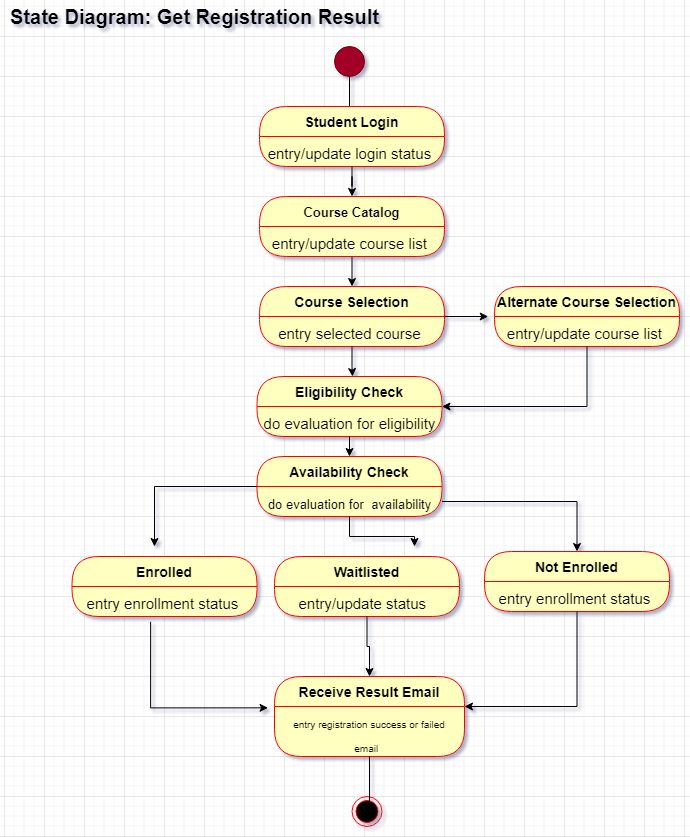

The diagram above was exported from draw.io. Its source (the exported page's mxGraphModel, read from the mxfile embedded in the PNG):
<mxGraphModel dx="1141" dy="604" grid="1" gridSize="10" guides="1" tooltips="1" connect="1" arrows="1" fold="1" page="1" pageScale="1" pageWidth="827" pageHeight="1169" math="0" shadow="0">
  <root>
    <mxCell id="WIyWlLk6GJQsqaUBKTNV-0" />
    <mxCell id="WIyWlLk6GJQsqaUBKTNV-1" parent="WIyWlLk6GJQsqaUBKTNV-0" />
    <mxCell id="XhVeL3KKSLLARAQFazNK-2" value="" style="ellipse;fillColor=#a20025;strokeColor=#6F0000;fontColor=#ffffff;" vertex="1" parent="WIyWlLk6GJQsqaUBKTNV-1">
      <mxGeometry x="330" y="50" width="30" height="30" as="geometry" />
    </mxCell>
    <mxCell id="XhVeL3KKSLLARAQFazNK-3" value="" style="edgeStyle=segmentEdgeStyle;endArrow=classic;html=1;rounded=0;exitX=0.5;exitY=1;exitDx=0;exitDy=0;" edge="1" parent="WIyWlLk6GJQsqaUBKTNV-1" source="XhVeL3KKSLLARAQFazNK-2">
      <mxGeometry width="50" height="50" relative="1" as="geometry">
        <mxPoint x="330" y="90" as="sourcePoint" />
        <mxPoint x="345" y="120" as="targetPoint" />
        <Array as="points">
          <mxPoint x="345" y="120" />
        </Array>
      </mxGeometry>
    </mxCell>
    <mxCell id="XhVeL3KKSLLARAQFazNK-4" value="&lt;b&gt;&lt;font style=&quot;font-size: 20px&quot;&gt;State Diagram: Get Registration Result&lt;/font&gt;&lt;/b&gt;" style="text;html=1;align=center;verticalAlign=middle;resizable=0;points=[];autosize=1;strokeColor=none;fillColor=none;" vertex="1" parent="WIyWlLk6GJQsqaUBKTNV-1">
      <mxGeometry y="10" width="380" height="20" as="geometry" />
    </mxCell>
    <mxCell id="XhVeL3KKSLLARAQFazNK-9" value="Student Login" style="swimlane;fontStyle=1;align=center;verticalAlign=middle;childLayout=stackLayout;horizontal=1;startSize=30;horizontalStack=0;resizeParent=0;resizeLast=1;container=0;fontColor=#000000;collapsible=0;rounded=1;arcSize=30;strokeColor=#ff0000;fillColor=#ffffc0;swimlaneFillColor=#ffffc0;dropTarget=0;fontSize=14;" vertex="1" parent="WIyWlLk6GJQsqaUBKTNV-1">
      <mxGeometry x="255" y="110" width="185" height="60" as="geometry" />
    </mxCell>
    <mxCell id="XhVeL3KKSLLARAQFazNK-10" value="&lt;font style=&quot;font-size: 15px&quot;&gt;entry/update login status&amp;nbsp;&lt;/font&gt;" style="text;html=1;strokeColor=none;fillColor=none;align=center;verticalAlign=middle;spacingLeft=4;spacingRight=4;whiteSpace=wrap;overflow=hidden;rotatable=0;fontColor=#000000;fontSize=20;" vertex="1" parent="XhVeL3KKSLLARAQFazNK-9">
      <mxGeometry y="30" width="185" height="30" as="geometry" />
    </mxCell>
    <mxCell id="XhVeL3KKSLLARAQFazNK-37" style="edgeStyle=orthogonalEdgeStyle;rounded=0;orthogonalLoop=1;jettySize=auto;html=1;exitX=0.5;exitY=1;exitDx=0;exitDy=0;entryX=0.5;entryY=0;entryDx=0;entryDy=0;fontSize=14;" edge="1" parent="WIyWlLk6GJQsqaUBKTNV-1" source="XhVeL3KKSLLARAQFazNK-12" target="XhVeL3KKSLLARAQFazNK-15">
      <mxGeometry relative="1" as="geometry" />
    </mxCell>
    <mxCell id="XhVeL3KKSLLARAQFazNK-12" value="Course Catalog" style="swimlane;fontStyle=1;align=center;verticalAlign=middle;childLayout=stackLayout;horizontal=1;startSize=30;horizontalStack=0;resizeParent=0;resizeLast=1;container=0;fontColor=#000000;collapsible=0;rounded=1;arcSize=30;strokeColor=#ff0000;fillColor=#ffffc0;swimlaneFillColor=#ffffc0;dropTarget=0;fontSize=13;" vertex="1" parent="WIyWlLk6GJQsqaUBKTNV-1">
      <mxGeometry x="255" y="200" width="185" height="60" as="geometry" />
    </mxCell>
    <mxCell id="XhVeL3KKSLLARAQFazNK-13" value="&lt;font style=&quot;font-size: 15px&quot;&gt;entry/update course list&amp;nbsp;&lt;/font&gt;" style="text;html=1;strokeColor=none;fillColor=none;align=center;verticalAlign=middle;spacingLeft=4;spacingRight=4;whiteSpace=wrap;overflow=hidden;rotatable=0;fontColor=#000000;fontSize=20;" vertex="1" parent="XhVeL3KKSLLARAQFazNK-12">
      <mxGeometry y="30" width="185" height="30" as="geometry" />
    </mxCell>
    <mxCell id="XhVeL3KKSLLARAQFazNK-15" value="Course Selection" style="swimlane;fontStyle=1;align=center;verticalAlign=middle;childLayout=stackLayout;horizontal=1;startSize=30;horizontalStack=0;resizeParent=0;resizeLast=1;container=0;fontColor=#000000;collapsible=0;rounded=1;arcSize=30;strokeColor=#ff0000;fillColor=#ffffc0;swimlaneFillColor=#ffffc0;dropTarget=0;fontSize=14;" vertex="1" parent="WIyWlLk6GJQsqaUBKTNV-1">
      <mxGeometry x="255" y="290" width="185" height="60" as="geometry" />
    </mxCell>
    <mxCell id="XhVeL3KKSLLARAQFazNK-16" value="&lt;font style=&quot;font-size: 15px&quot;&gt;entry selected course&amp;nbsp;&lt;/font&gt;" style="text;html=1;strokeColor=none;fillColor=none;align=center;verticalAlign=middle;spacingLeft=4;spacingRight=4;whiteSpace=wrap;overflow=hidden;rotatable=0;fontColor=#000000;fontSize=20;" vertex="1" parent="XhVeL3KKSLLARAQFazNK-15">
      <mxGeometry y="30" width="185" height="30" as="geometry" />
    </mxCell>
    <mxCell id="XhVeL3KKSLLARAQFazNK-17" value="Alternate Course Selection" style="swimlane;fontStyle=1;align=center;verticalAlign=middle;childLayout=stackLayout;horizontal=1;startSize=30;horizontalStack=0;resizeParent=0;resizeLast=1;container=0;fontColor=#000000;collapsible=0;rounded=1;arcSize=30;strokeColor=#ff0000;fillColor=#ffffc0;swimlaneFillColor=#ffffc0;dropTarget=0;fontSize=14;" vertex="1" parent="WIyWlLk6GJQsqaUBKTNV-1">
      <mxGeometry x="490" y="290" width="185" height="60" as="geometry" />
    </mxCell>
    <mxCell id="XhVeL3KKSLLARAQFazNK-18" value="&lt;font style=&quot;font-size: 15px&quot;&gt;entry/update course list&amp;nbsp;&lt;/font&gt;" style="text;html=1;strokeColor=none;fillColor=none;align=center;verticalAlign=middle;spacingLeft=4;spacingRight=4;whiteSpace=wrap;overflow=hidden;rotatable=0;fontColor=#000000;fontSize=20;" vertex="1" parent="XhVeL3KKSLLARAQFazNK-17">
      <mxGeometry y="30" width="185" height="30" as="geometry" />
    </mxCell>
    <mxCell id="XhVeL3KKSLLARAQFazNK-19" value="Enrolled" style="swimlane;fontStyle=1;align=center;verticalAlign=middle;childLayout=stackLayout;horizontal=1;startSize=30;horizontalStack=0;resizeParent=0;resizeLast=1;container=0;fontColor=#000000;collapsible=0;rounded=1;arcSize=30;strokeColor=#ff0000;fillColor=#ffffc0;swimlaneFillColor=#ffffc0;dropTarget=0;fontSize=14;" vertex="1" parent="WIyWlLk6GJQsqaUBKTNV-1">
      <mxGeometry x="67.5" y="560" width="185" height="60" as="geometry" />
    </mxCell>
    <mxCell id="XhVeL3KKSLLARAQFazNK-20" value="&lt;font style=&quot;font-size: 15px&quot;&gt;entry enrollment status&amp;nbsp;&lt;/font&gt;" style="text;html=1;strokeColor=none;fillColor=none;align=center;verticalAlign=middle;spacingLeft=4;spacingRight=4;whiteSpace=wrap;overflow=hidden;rotatable=0;fontColor=#000000;fontSize=20;" vertex="1" parent="XhVeL3KKSLLARAQFazNK-19">
      <mxGeometry y="30" width="185" height="30" as="geometry" />
    </mxCell>
    <mxCell id="XhVeL3KKSLLARAQFazNK-23" value="Receive Result Email" style="swimlane;fontStyle=1;align=center;verticalAlign=middle;childLayout=stackLayout;horizontal=1;startSize=30;horizontalStack=0;resizeParent=0;resizeLast=1;container=0;fontColor=#000000;collapsible=0;rounded=1;arcSize=30;strokeColor=#ff0000;fillColor=#ffffc0;swimlaneFillColor=#ffffc0;dropTarget=0;fontSize=14;" vertex="1" parent="WIyWlLk6GJQsqaUBKTNV-1">
      <mxGeometry x="270" y="680" width="190" height="80" as="geometry" />
    </mxCell>
    <mxCell id="XhVeL3KKSLLARAQFazNK-24" value="&lt;font style=&quot;font-size: 10px&quot;&gt;entry registration success or failed email&amp;nbsp;&amp;nbsp;&lt;/font&gt;" style="text;html=1;strokeColor=none;fillColor=none;align=center;verticalAlign=middle;spacingLeft=4;spacingRight=4;whiteSpace=wrap;overflow=hidden;rotatable=0;fontColor=#000000;fontSize=20;" vertex="1" parent="XhVeL3KKSLLARAQFazNK-23">
      <mxGeometry y="30" width="190" height="50" as="geometry" />
    </mxCell>
    <mxCell id="XhVeL3KKSLLARAQFazNK-26" value="Not Enrolled" style="swimlane;fontStyle=1;align=center;verticalAlign=middle;childLayout=stackLayout;horizontal=1;startSize=30;horizontalStack=0;resizeParent=0;resizeLast=1;container=0;fontColor=#000000;collapsible=0;rounded=1;arcSize=30;strokeColor=#ff0000;fillColor=#ffffc0;swimlaneFillColor=#ffffc0;dropTarget=0;fontSize=14;" vertex="1" parent="WIyWlLk6GJQsqaUBKTNV-1">
      <mxGeometry x="480" y="555" width="185" height="60" as="geometry" />
    </mxCell>
    <mxCell id="XhVeL3KKSLLARAQFazNK-27" value="&lt;font style=&quot;font-size: 15px&quot;&gt;entry enrollment status&amp;nbsp;&lt;/font&gt;" style="text;html=1;strokeColor=none;fillColor=none;align=center;verticalAlign=middle;spacingLeft=4;spacingRight=4;whiteSpace=wrap;overflow=hidden;rotatable=0;fontColor=#000000;fontSize=20;" vertex="1" parent="XhVeL3KKSLLARAQFazNK-26">
      <mxGeometry y="30" width="185" height="30" as="geometry" />
    </mxCell>
    <mxCell id="XhVeL3KKSLLARAQFazNK-28" value="&lt;font style=&quot;font-size: 15px&quot;&gt;entry/update course list&amp;nbsp;&lt;/font&gt;" style="text;html=1;strokeColor=none;fillColor=none;align=center;verticalAlign=middle;spacingLeft=4;spacingRight=4;whiteSpace=wrap;overflow=hidden;rotatable=0;fontColor=#000000;fontSize=20;" vertex="1" parent="XhVeL3KKSLLARAQFazNK-26">
      <mxGeometry y="60" width="185" as="geometry" />
    </mxCell>
    <mxCell id="XhVeL3KKSLLARAQFazNK-30" value="Waitlisted" style="swimlane;fontStyle=1;align=center;verticalAlign=middle;childLayout=stackLayout;horizontal=1;startSize=30;horizontalStack=0;resizeParent=0;resizeLast=1;container=0;fontColor=#000000;collapsible=0;rounded=1;arcSize=30;strokeColor=#ff0000;fillColor=#ffffc0;swimlaneFillColor=#ffffc0;dropTarget=0;fontSize=14;" vertex="1" parent="WIyWlLk6GJQsqaUBKTNV-1">
      <mxGeometry x="270" y="560" width="185" height="60" as="geometry" />
    </mxCell>
    <mxCell id="XhVeL3KKSLLARAQFazNK-31" value="&lt;font style=&quot;font-size: 15px&quot;&gt;entry/update status&amp;nbsp;&amp;nbsp;&lt;/font&gt;" style="text;html=1;strokeColor=none;fillColor=none;align=center;verticalAlign=middle;spacingLeft=4;spacingRight=4;whiteSpace=wrap;overflow=hidden;rotatable=0;fontColor=#000000;fontSize=20;" vertex="1" parent="XhVeL3KKSLLARAQFazNK-30">
      <mxGeometry y="30" width="185" height="30" as="geometry" />
    </mxCell>
    <mxCell id="XhVeL3KKSLLARAQFazNK-32" value="&lt;font style=&quot;font-size: 15px&quot;&gt;entry/update course list&amp;nbsp;&lt;/font&gt;" style="text;html=1;strokeColor=none;fillColor=none;align=center;verticalAlign=middle;spacingLeft=4;spacingRight=4;whiteSpace=wrap;overflow=hidden;rotatable=0;fontColor=#000000;fontSize=20;" vertex="1" parent="XhVeL3KKSLLARAQFazNK-30">
      <mxGeometry y="60" width="185" as="geometry" />
    </mxCell>
    <mxCell id="XhVeL3KKSLLARAQFazNK-35" value="" style="endArrow=classic;html=1;rounded=0;fontSize=14;entryX=-0.034;entryY=0;entryDx=0;entryDy=0;entryPerimeter=0;exitX=1;exitY=0;exitDx=0;exitDy=0;" edge="1" parent="WIyWlLk6GJQsqaUBKTNV-1" source="XhVeL3KKSLLARAQFazNK-16" target="XhVeL3KKSLLARAQFazNK-18">
      <mxGeometry width="50" height="50" relative="1" as="geometry">
        <mxPoint x="437.5" y="370" as="sourcePoint" />
        <mxPoint x="487.5" y="320" as="targetPoint" />
      </mxGeometry>
    </mxCell>
    <mxCell id="XhVeL3KKSLLARAQFazNK-36" style="edgeStyle=orthogonalEdgeStyle;rounded=0;orthogonalLoop=1;jettySize=auto;html=1;exitX=0.5;exitY=1;exitDx=0;exitDy=0;fontSize=14;" edge="1" parent="WIyWlLk6GJQsqaUBKTNV-1" source="XhVeL3KKSLLARAQFazNK-10" target="XhVeL3KKSLLARAQFazNK-12">
      <mxGeometry relative="1" as="geometry" />
    </mxCell>
    <mxCell id="XhVeL3KKSLLARAQFazNK-41" value="Eligibility Check" style="swimlane;fontStyle=1;align=center;verticalAlign=middle;childLayout=stackLayout;horizontal=1;startSize=30;horizontalStack=0;resizeParent=0;resizeLast=1;container=0;fontColor=#000000;collapsible=0;rounded=1;arcSize=30;strokeColor=#ff0000;fillColor=#ffffc0;swimlaneFillColor=#ffffc0;dropTarget=0;fontSize=14;" vertex="1" parent="WIyWlLk6GJQsqaUBKTNV-1">
      <mxGeometry x="252.5" y="380" width="185" height="60" as="geometry" />
    </mxCell>
    <mxCell id="XhVeL3KKSLLARAQFazNK-42" value="&lt;font style=&quot;font-size: 15px&quot;&gt;do evaluation for eligibility&lt;/font&gt;" style="text;html=1;strokeColor=none;fillColor=none;align=center;verticalAlign=middle;spacingLeft=4;spacingRight=4;whiteSpace=wrap;overflow=hidden;rotatable=0;fontColor=#000000;fontSize=20;" vertex="1" parent="XhVeL3KKSLLARAQFazNK-41">
      <mxGeometry y="30" width="185" height="30" as="geometry" />
    </mxCell>
    <mxCell id="XhVeL3KKSLLARAQFazNK-43" style="edgeStyle=orthogonalEdgeStyle;rounded=0;orthogonalLoop=1;jettySize=auto;html=1;fontSize=14;" edge="1" parent="WIyWlLk6GJQsqaUBKTNV-1" source="XhVeL3KKSLLARAQFazNK-16">
      <mxGeometry relative="1" as="geometry">
        <mxPoint x="348" y="380" as="targetPoint" />
      </mxGeometry>
    </mxCell>
    <mxCell id="XhVeL3KKSLLARAQFazNK-51" style="edgeStyle=orthogonalEdgeStyle;rounded=0;orthogonalLoop=1;jettySize=auto;html=1;fontSize=14;" edge="1" parent="WIyWlLk6GJQsqaUBKTNV-1" source="XhVeL3KKSLLARAQFazNK-44">
      <mxGeometry relative="1" as="geometry">
        <mxPoint x="150" y="550" as="targetPoint" />
      </mxGeometry>
    </mxCell>
    <mxCell id="XhVeL3KKSLLARAQFazNK-44" value="Availability Check" style="swimlane;fontStyle=1;align=center;verticalAlign=middle;childLayout=stackLayout;horizontal=1;startSize=30;horizontalStack=0;resizeParent=0;resizeLast=1;container=0;fontColor=#000000;collapsible=0;rounded=1;arcSize=30;strokeColor=#ff0000;fillColor=#ffffc0;swimlaneFillColor=#ffffc0;dropTarget=0;fontSize=14;" vertex="1" parent="WIyWlLk6GJQsqaUBKTNV-1">
      <mxGeometry x="252.5" y="460" width="185" height="60" as="geometry" />
    </mxCell>
    <mxCell id="XhVeL3KKSLLARAQFazNK-45" value="&lt;font style=&quot;font-size: 13px&quot;&gt;do evaluation for&amp;nbsp; availability&lt;/font&gt;" style="text;html=1;strokeColor=none;fillColor=none;align=center;verticalAlign=middle;spacingLeft=4;spacingRight=4;whiteSpace=wrap;overflow=hidden;rotatable=0;fontColor=#000000;fontSize=20;" vertex="1" parent="XhVeL3KKSLLARAQFazNK-44">
      <mxGeometry y="30" width="185" height="30" as="geometry" />
    </mxCell>
    <mxCell id="XhVeL3KKSLLARAQFazNK-50" value="" style="endArrow=classic;html=1;rounded=0;fontSize=14;entryX=0.5;entryY=0;entryDx=0;entryDy=0;exitX=0.5;exitY=1;exitDx=0;exitDy=0;" edge="1" parent="WIyWlLk6GJQsqaUBKTNV-1" source="XhVeL3KKSLLARAQFazNK-42" target="XhVeL3KKSLLARAQFazNK-44">
      <mxGeometry width="50" height="50" relative="1" as="geometry">
        <mxPoint x="390" y="420" as="sourcePoint" />
        <mxPoint x="440" y="370" as="targetPoint" />
      </mxGeometry>
    </mxCell>
    <mxCell id="XhVeL3KKSLLARAQFazNK-52" style="edgeStyle=orthogonalEdgeStyle;rounded=0;orthogonalLoop=1;jettySize=auto;html=1;entryX=0.5;entryY=0;entryDx=0;entryDy=0;fontSize=14;" edge="1" parent="WIyWlLk6GJQsqaUBKTNV-1" source="XhVeL3KKSLLARAQFazNK-45" target="XhVeL3KKSLLARAQFazNK-26">
      <mxGeometry relative="1" as="geometry" />
    </mxCell>
    <mxCell id="XhVeL3KKSLLARAQFazNK-53" style="edgeStyle=orthogonalEdgeStyle;rounded=0;orthogonalLoop=1;jettySize=auto;html=1;fontSize=14;" edge="1" parent="WIyWlLk6GJQsqaUBKTNV-1" source="XhVeL3KKSLLARAQFazNK-45">
      <mxGeometry relative="1" as="geometry">
        <mxPoint x="410" y="550" as="targetPoint" />
      </mxGeometry>
    </mxCell>
    <mxCell id="XhVeL3KKSLLARAQFazNK-54" style="edgeStyle=orthogonalEdgeStyle;rounded=0;orthogonalLoop=1;jettySize=auto;html=1;entryX=-0.034;entryY=0.027;entryDx=0;entryDy=0;entryPerimeter=0;fontSize=14;exitX=0.425;exitY=1.173;exitDx=0;exitDy=0;exitPerimeter=0;" edge="1" parent="WIyWlLk6GJQsqaUBKTNV-1" source="XhVeL3KKSLLARAQFazNK-20" target="XhVeL3KKSLLARAQFazNK-24">
      <mxGeometry relative="1" as="geometry">
        <Array as="points">
          <mxPoint x="146" y="711" />
        </Array>
      </mxGeometry>
    </mxCell>
    <mxCell id="XhVeL3KKSLLARAQFazNK-55" style="edgeStyle=orthogonalEdgeStyle;rounded=0;orthogonalLoop=1;jettySize=auto;html=1;fontSize=14;entryX=1;entryY=0;entryDx=0;entryDy=0;exitX=0.5;exitY=1;exitDx=0;exitDy=0;" edge="1" parent="WIyWlLk6GJQsqaUBKTNV-1" source="XhVeL3KKSLLARAQFazNK-27" target="XhVeL3KKSLLARAQFazNK-24">
      <mxGeometry relative="1" as="geometry">
        <mxPoint x="670" y="660" as="targetPoint" />
        <Array as="points">
          <mxPoint x="573" y="710" />
        </Array>
      </mxGeometry>
    </mxCell>
    <mxCell id="XhVeL3KKSLLARAQFazNK-56" style="edgeStyle=orthogonalEdgeStyle;rounded=0;orthogonalLoop=1;jettySize=auto;html=1;entryX=0.5;entryY=0;entryDx=0;entryDy=0;fontSize=14;" edge="1" parent="WIyWlLk6GJQsqaUBKTNV-1" source="XhVeL3KKSLLARAQFazNK-31" target="XhVeL3KKSLLARAQFazNK-23">
      <mxGeometry relative="1" as="geometry" />
    </mxCell>
    <mxCell id="XhVeL3KKSLLARAQFazNK-57" style="edgeStyle=orthogonalEdgeStyle;rounded=0;orthogonalLoop=1;jettySize=auto;html=1;entryX=1;entryY=0;entryDx=0;entryDy=0;fontSize=14;" edge="1" parent="WIyWlLk6GJQsqaUBKTNV-1" source="XhVeL3KKSLLARAQFazNK-18" target="XhVeL3KKSLLARAQFazNK-42">
      <mxGeometry relative="1" as="geometry">
        <Array as="points">
          <mxPoint x="583" y="410" />
        </Array>
      </mxGeometry>
    </mxCell>
    <mxCell id="XhVeL3KKSLLARAQFazNK-58" value="" style="ellipse;html=1;shape=endState;fillColor=#000000;strokeColor=#ff0000;fontSize=10;" vertex="1" parent="WIyWlLk6GJQsqaUBKTNV-1">
      <mxGeometry x="347.5" y="800" width="30" height="30" as="geometry" />
    </mxCell>
    <mxCell id="XhVeL3KKSLLARAQFazNK-60" style="edgeStyle=orthogonalEdgeStyle;rounded=0;orthogonalLoop=1;jettySize=auto;html=1;entryX=0.583;entryY=0.667;entryDx=0;entryDy=0;entryPerimeter=0;fontSize=10;" edge="1" parent="WIyWlLk6GJQsqaUBKTNV-1" source="XhVeL3KKSLLARAQFazNK-24" target="XhVeL3KKSLLARAQFazNK-58">
      <mxGeometry relative="1" as="geometry" />
    </mxCell>
  </root>
</mxGraphModel>